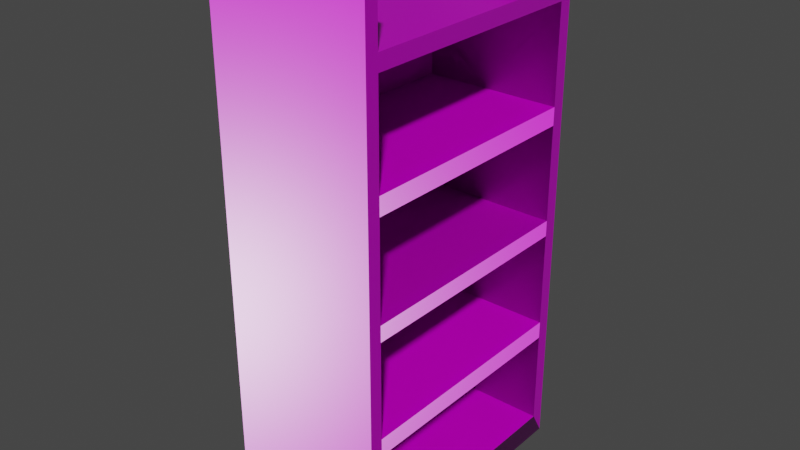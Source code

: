 # Source: shelf.blend  (saved by Blender 3.1.7; exported with 4.5.12 LTS)
import bpy
from mathutils import Matrix  # noqa: F401  (used for matrix-valued properties, if any)

bpy.ops.wm.read_factory_settings(use_empty=True)
scene = bpy.context.scene
scene.name = 'Scene'

# ---- images (referenced by path relative to the original .blend; pixels are not part of the script)
import os
ASSET_DIR = os.environ.get("B2B_ASSET_DIR", "")  # directory of the original .blend (textures are referenced by path, not embedded)
HERE = os.path.dirname(os.path.abspath(__file__))  # packed textures are extracted next to this script under _unpacked/

def load_image(name, relpath, width, height, colorspace="sRGB"):
    """Load a texture the original file referenced (path relative to the .blend, or extracted next to this script)."""
    p = next((c for c in (os.path.join(HERE, relpath), os.path.join(ASSET_DIR, relpath)) if relpath and os.path.exists(c)), "")
    if p:
        img = bpy.data.images.load(p, check_existing=True)
        img.name = name
    else:  # same state as the original file: an image datablock whose file is absent (Cycles renders it pink)
        img = bpy.data.images.new(name, width, height)
        img.source = "FILE"
        img.filepath = "//" + (relpath or name)
    img.colorspace_settings.name = colorspace
    return img
img_plywood_nor_gl_1k_jpg = load_image('plywood_nor_gl_1k.jpg', 'textures/plywood_nor_gl_1k.jpg', 1024, 1024, 'sRGB')
img_plywood_diff_1k_jpg = load_image('plywood_diff_1k.jpg', 'textures/plywood_diff_1k.jpg', 1024, 1024, 'sRGB')
img_plywood_rough_1k_jpg = load_image('plywood_rough_1k.jpg', 'textures/plywood_rough_1k.jpg', 1024, 1024, 'sRGB')

# ---- materials (node trees are filled in below, after node groups)
mat_material_001 = bpy.data.materials.new('Material.001')
mat_material_001.use_transparent_shadow = False

# ---- material node trees
mat_material_001.use_nodes = True; mat_material_001.node_tree.nodes.clear()
_N = mat_material_001.node_tree.nodes; _L = mat_material_001.node_tree.links
n0 = _N.new('ShaderNodeTexImage'); n0.name = 'Image Texture.001'; n0.location = (-285, 232)
n0.image = img_plywood_nor_gl_1k_jpg
n1 = _N.new('ShaderNodeNormalMap'); n1.name = 'Normal Map'; n1.location = (-277, -113)
n2 = _N.new('ShaderNodeBsdfPrincipled'); n2.name = 'Principled BSDF'; n2.location = (10, 300)
n2.distribution = 'GGX'
n2.subsurface_method = 'RANDOM_WALK_SKIN'
n2.inputs[3].default_value = 1.45
n2.inputs[27].default_value = (0.0, 0.0, 0.0, 1.0)
n2.inputs[28].default_value = 1.0
n3 = _N.new('ShaderNodeOutputMaterial'); n3.name = 'Material Output'; n3.location = (300, 300)
n4 = _N.new('ShaderNodeTexImage'); n4.name = 'Image Texture.002'; n4.location = (388, 157)
n4.image = img_plywood_diff_1k_jpg
n5 = _N.new('ShaderNodeTexImage'); n5.name = 'Image Texture'; n5.location = (-588, 175)
n5.image = img_plywood_rough_1k_jpg
_L.new(n2.outputs[0], n3.inputs[0])
_L.new(n0.outputs[0], n1.inputs[1])
_L.new(n1.outputs[0], n2.inputs[5])
_L.new(n5.outputs[0], n2.inputs[2])
_L.new(n4.outputs[0], n2.inputs[0])
n3.is_active_output = True

# ---- world
world_world = bpy.data.worlds.new('World'); scene.world = world_world
world_world.use_nodes = True; world_world.node_tree.nodes.clear()
_N = world_world.node_tree.nodes; _L = world_world.node_tree.links
n0 = _N.new('ShaderNodeOutputWorld'); n0.name = 'World Output'; n0.location = (300, 300)
n1 = _N.new('ShaderNodeBackground'); n1.name = 'Background'; n1.location = (10, 300)
n1.inputs[0].default_value = (0.05088, 0.05088, 0.05088, 1.0)
_L.new(n1.outputs[0], n0.inputs[0])
n0.is_active_output = True
world_world.color = (0.05088, 0.05088, 0.05088)
world_world.use_sun_shadow = False
world_world.sun_shadow_jitter_overblur = 0.0

# ---- meshes
me_cube_002 = bpy.data.meshes.new('Cube.002')
me_cube_002.from_pydata([(-0.3, -0.5, 0.0), (-0.2255, -0.45, 1.366), (-0.2255, -0.45, 1.728), (-0.2255, -0.45, 0.9373), (-0.2255, -0.45, 0.5157), (-0.2255, 0.45, 1.366), (-0.2255, -0.45, 1.299), (-0.2255, 0.45, 1.728), (-0.2255, -0.45, 0.08773), (-0.2255, 0.45, 0.9373), (-0.2255, -0.45, 0.8773), (-0.2255, 0.45, 1.299), (-0.3, -0.5, 2.0), (-0.2255, 0.45, 0.5157), (-0.2255, -0.45, 0.4494), (-0.2255, 0.45, 0.8773), (-0.3, 0.5, 0.0), (-0.2255, 0.45, 0.08773), (-0.3, 0.5, 2.0), (-0.2255, 0.45, 0.4494), (0.3, -0.5, 0.0), (0.3, -0.5, 2.0), (0.3, 0.5, 0.0), (0.3, 0.5, 2.0), (0.3, 0.45, 0.4494), (0.3, -0.45, 0.08773), (0.3, -0.45, 0.4494), (0.3, 0.45, 0.08773), (0.3, -0.45, 0.5157), (0.3, -0.45, 0.8773), (0.3, 0.45, 0.8773), (0.3, 0.45, 0.5157), (0.3, -0.45, 0.9373), (0.3, -0.45, 1.299), (0.3, 0.45, 1.299), (0.3, 0.45, 0.9373), (0.3, -0.45, 1.366), (0.3, -0.45, 1.728), (0.3, 0.45, 1.728), (0.3, 0.45, 1.366), (-0.3, -0.45, 1.786), (-0.3, -0.45, 2.0), (-0.3, 0.45, 2.0), (-0.3, 0.45, 1.786), (0.3, -0.45, 1.786), (0.3, -0.45, 2.0), (0.3, 0.45, 1.786), (0.3, 0.45, 2.0)], [], [(42, 18, 16, 0, 12, 41, 40, 43), (16, 18, 23, 22), (21, 20, 25, 26, 28, 29, 32, 33, 36, 37, 38, 39, 34, 35, 30, 31, 24, 27, 22, 23, 47, 46, 44, 45), (36, 33, 34, 39), (32, 29, 30, 35), (28, 26, 24, 31), (25, 20, 22, 27), (20, 21, 12, 0), (16, 22, 20, 0), (41, 12, 21, 45), (47, 23, 18, 42), (8, 17, 19, 14), (24, 19, 17, 27), (25, 8, 14, 26), (17, 8, 25, 27), (14, 19, 24, 26), (4, 13, 15, 10), (30, 15, 13, 31), (28, 4, 10, 29), (13, 4, 28, 31), (10, 15, 30, 29), (3, 9, 11, 6), (34, 11, 9, 35), (32, 3, 6, 33), (9, 3, 32, 35), (6, 11, 34, 33), (1, 5, 7, 2), (38, 7, 5, 39), (36, 1, 2, 37), (5, 1, 36, 39), (2, 7, 38, 37), (42, 43, 46, 47), (44, 40, 41, 45), (43, 40, 44, 46)])
_uv = me_cube_002.uv_layers.new(name='UVMap')
_uv.uv.foreach_set('vector', [0.1413, 0.4999, 0.1226, 0.4999, 0.1226, -0.2454, 0.4953, -0.2454, 0.4953, 0.4999, 0.4766, 0.4999, 0.4766, 0.4203, 0.1413, 0.4203, 0.3462, -0.09633, 1.091, -0.09633, 1.091, 0.1273, 0.3462, 0.1273, 0.309, 0.3136, -0.4363, 0.3136, -0.4036, 0.2949, -0.2689, 0.2949, -0.2442, 0.2949, -0.1094, 0.2949, -0.08705, 0.2949, 0.0477, 0.2949, 0.07267, 0.2949, 0.2074, 0.2949, 0.2074, -0.04043, 0.07267, -0.04043, 0.0477, -0.04043, -0.08705, -0.04043, -0.1094, -0.04043, -0.2442, -0.04043, -0.2689, -0.04043, -0.4036, -0.04043, -0.4363, -0.05907, 0.309, -0.05907, 0.309, -0.04043, 0.2294, -0.04043, 0.2294, 0.2949, 0.309, 0.2949, 1.372, -0.4475, 1.372, -0.3126, -0.4414, -0.3126, -0.4414, -0.4475, 1.371, 0.4153, 1.371, 0.5362, -0.4421, 0.5362, -0.4421, 0.4153, 1.372, 1.265, 1.372, 1.399, -0.4414, 1.399, -0.4414, 1.265, -0.2314, -0.2127, -0.25, -0.2454, 0.1226, -0.2454, 0.104, -0.2127, 0.3462, 0.1273, 1.091, 0.1273, 1.091, 0.3508, 0.3462, 0.3508, -0.25, 0.4999, -0.02642, 0.4999, -0.02642, 0.8725, -0.25, 0.8725, 1.157, 0.4254, 1.138, 0.4254, 1.138, 0.2018, 1.157, 0.2018, 1.138, -0.0218, 1.157, -0.0218, 1.157, 0.2018, 1.138, 0.2018, 1.115, 0.4999, 1.115, 0.8353, 0.9805, 0.8353, 0.9805, 0.4999, 0.7695, 1.031, 0.7695, 0.8353, 0.9043, 0.8353, 0.9043, 1.031, 1.039, 0.8353, 1.039, 1.031, 0.9043, 1.031, 0.9043, 0.8353, 0.1274, -0.1756, 0.4628, -0.1756, 0.4628, 0.02022, 0.1274, 0.02022, 0.9424, 0.4254, 0.9424, 0.08999, 1.138, 0.08999, 1.138, 0.4254, 0.5, 0.8353, 0.5, 1.171, 0.3652, 1.171, 0.3652, 0.8353, 1.115, 0.6957, 1.115, 0.4999, 1.25, 0.4999, 1.25, 0.6957, -0.1152, 0.8725, -0.1152, 1.068, -0.25, 1.068, -0.25, 0.8725, 0.8727, 0.5697, 1.208, 0.5697, 1.208, 0.7655, 0.8727, 0.7655, 0.7847, 0.8353, 0.7847, 0.4999, 0.9805, 0.4999, 0.9805, 0.8353, 0.7695, 0.8353, 0.7695, 1.171, 0.6348, 1.171, 0.6348, 0.8353, 1.039, 1.031, 1.039, 0.8353, 1.174, 0.8353, 1.174, 1.031, 0.9043, 1.031, 0.9043, 1.227, 0.7695, 1.227, 0.7695, 1.031, 0.3601, 0.2529, 0.02472, 0.2529, 0.02472, 0.05709, 0.3601, 0.05709, 0.393, 0.8353, 0.393, 0.4999, 0.5888, 0.4999, 0.5888, 0.8353, 0.6348, 0.8353, 0.6348, 1.171, 0.5, 1.171, 0.5, 0.8353, 0.9043, 1.227, 0.9043, 1.031, 1.039, 1.031, 1.039, 1.227, 1.174, 1.031, 1.174, 1.227, 1.039, 1.227, 1.039, 1.031, 0.7518, 0.8301, 1.087, 0.8301, 1.087, 1.026, 0.7518, 1.026, -0.02642, 1.171, -0.02642, 0.8353, 0.1694, 0.8353, 0.1694, 1.171, -0.1152, 0.8725, -0.03566, 0.8725, -0.03566, 1.096, -0.1152, 1.096, 1.218, -0.2454, 1.218, -0.0218, 1.138, -0.0218, 1.138, -0.2454, 0.4164, 0.9982, 0.7518, 0.9982, 0.7518, 1.222, 0.4164, 1.222])
me_cube_002.materials.append(mat_material_001)
me_cube_002.use_remesh_fix_poles = True
me_cube_002.use_remesh_preserve_attributes = False
me_cube_002.update()

# ---- objects
ob_cube_001 = bpy.data.objects.new('Cube.001', me_cube_002)

# ---- transforms, parenting, visibility, modifiers, constraints
ob_cube_001.location = (0.0, 0.0, 0.0)

# ---- collection membership
scene.collection.objects.link(ob_cube_001)

# ---- scene / render settings (as saved in the file)
scene.frame_start = 1; scene.frame_end = 250; scene.frame_set(1)
scene.render.engine = 'BLENDER_EEVEE_NEXT'
scene.cycles.sampling_pattern = 'TABULATED_SOBOL'
scene.cycles.use_light_tree = False
scene.view_settings.view_transform = 'Filmic'
bpy.context.view_layer.update()

# ---- added for rendering (the .blend has no active camera and no usable light): camera, sun
cam_auto = bpy.data.cameras.new('AutoCamera')
cam_auto.lens = 50.0
cam_auto.sensor_width = 36.0
cam_auto.clip_end = 1000.0
ob_auto_camera = bpy.data.objects.new('AutoCamera', cam_auto)
scene.collection.objects.link(ob_auto_camera)
ob_auto_camera.location = (2.14205, -2.57046, 2.71364)
ob_auto_camera.rotation_euler = (1.09748, -7.21219e-08, 0.694738)
scene.camera = ob_auto_camera
light_auto_sun = bpy.data.lights.new('AutoSun', 'SUN')
light_auto_sun.energy = 3.0
light_auto_sun.angle = 0.0523599
ob_auto_sun = bpy.data.objects.new('AutoSun', light_auto_sun)
scene.collection.objects.link(ob_auto_sun)
ob_auto_sun.rotation_euler = (0.872665, 0.174533, 0.523599)
bpy.context.view_layer.update()
